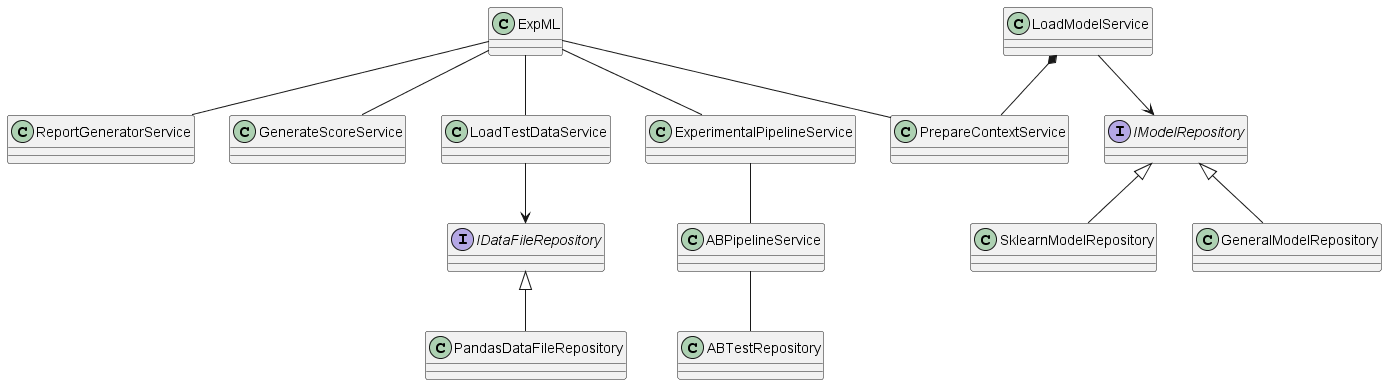

The diagram above was rendered by PlantUML. Its source (embedded in the PNG):
@startuml
class ExpML 

class ReportGeneratorService

class GenerateScoreService

class PrepareContextService

class LoadTestDataService

class LoadModelService

class ExperimentalPipelineService

class ABPipelineService

class ABTestRepository

interface IDataFileRepository

class PandasDataFileRepository

interface IModelRepository

class SklearnModelRepository

ExpML -- GenerateScoreService
ExpML -- PrepareContextService
ExpML -- LoadTestDataService
ExpML -- ExperimentalPipelineService
ExpML -- ReportGeneratorService

ExperimentalPipelineService -- ABPipelineService
ABPipelineService -- ABTestRepository

IDataFileRepository <|-- PandasDataFileRepository
LoadTestDataService --> IDataFileRepository

IModelRepository <|-- SklearnModelRepository
IModelRepository <|-- GeneralModelRepository

LoadModelService --> IModelRepository

LoadModelService *-- PrepareContextService
@enduml